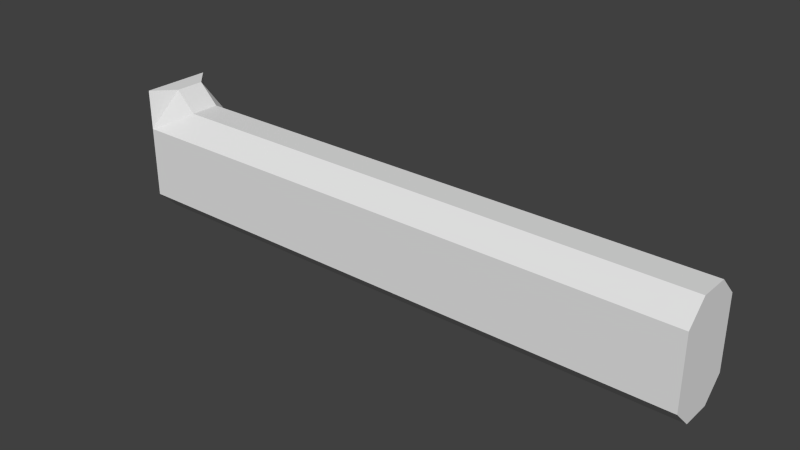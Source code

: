 # Source: pool_R.blend  (saved by Blender 2.76.0; exported with 4.5.12 LTS)
import bpy
from mathutils import Matrix  # noqa: F401  (used for matrix-valued properties, if any)

bpy.ops.wm.read_factory_settings(use_empty=True)
scene = bpy.context.scene
scene.name = 'Scene'

# ---- collections
col_collection_1 = bpy.data.collections.new('Collection 1'); scene.collection.children.link(col_collection_1)

# ---- materials (node trees are filled in below, after node groups)
mat_glass = bpy.data.materials.new('glass')
mat_glass.alpha_threshold = 0.0
mat_glass.use_transparent_shadow = False
mat_glass.roughness = 0.5
mat_glass.line_color = (0.0, 0.0, 0.0, 1.0)

# ---- material node trees

# ---- world
world_world = bpy.data.worlds.new('World'); scene.world = world_world
world_world.color = (0.05088, 0.05088, 0.05088)
world_world.use_sun_shadow = False
world_world.sun_shadow_jitter_overblur = 0.0
world_world.cycles.sampling_method = 'MANUAL'
world_world.cycles.sample_map_resolution = 256

# ---- meshes
me_cube = bpy.data.meshes.new('Cube')
me_cube.from_pydata([(-1.105, 0.08431, -0.3623), (-1.105, 0.1996, -0.247), (-0.8744, 0.1996, -0.247), (-0.8744, 0.08431, -0.3623), (-1.105, -0.08431, -0.3623), (-0.8744, -0.08431, -0.3623), (-0.8744, -0.1996, -0.247), (-1.105, -0.1996, -0.247), (-1.105, 0.1996, 0.3929), (-0.9897, 0.08431, 0.3929), (-0.8744, 0.08431, 0.2776), (-0.8744, 0.1996, 0.1623), (-1.105, 0.1996, 0.1623), (-1.105, -0.1996, 0.3929), (-1.105, -0.1996, 0.1623), (-0.8744, -0.1996, 0.1623), (-0.8744, -0.08431, 0.2776), (-0.9897, -0.08431, 0.3929), (2.227, 0.08431, -0.3623), (2.227, -0.1996, -0.247), (2.227, 0.1996, 0.1623), (2.227, -0.08431, 0.2776), (2.227, 0.1996, -0.247), (2.227, -0.08431, -0.3623), (2.227, 0.08431, 0.2776), (2.227, -0.1996, 0.1623)], [], [(19, 25, 15, 6), (24, 10, 16, 21), (20, 22, 2, 11), (18, 23, 5, 3), (4, 0, 3, 5), (0, 1, 2, 3), (4, 5, 6, 7), (8, 9, 10, 11, 12), (13, 14, 15, 16, 17), (18, 3, 2, 22), (19, 6, 5, 23), (20, 11, 10, 24), (21, 16, 15, 25), (1, 12, 11, 2), (14, 7, 6, 15), (9, 17, 16, 10), (21, 25, 19, 23, 18, 22, 20, 24), (4, 7, 14, 13, 8, 12, 1, 0), (8, 13, 17, 9)])
me_cube.materials.append(mat_glass)
me_cube.use_remesh_preserve_volume = False
me_cube.use_remesh_preserve_attributes = False
me_cube.use_mirror_vertex_groups = False
me_cube.update()

# ---- objects
ob_cube = bpy.data.objects.new('Cube', me_cube)

# ---- transforms, parenting, visibility, modifiers, constraints
ob_cube.location = (0.0, 0.0, 0.0)
ob_cube.lock_rotations_4d = False
ob_cube.empty_display_type = 'ARROWS'
ob_cube.lineart.crease_threshold = 0.0

# ---- collection membership
col_collection_1.objects.link(ob_cube)

# ---- scene / render settings (as saved in the file)
scene.frame_start = 1; scene.frame_end = 250; scene.frame_set(1)
scene.render.engine = 'BLENDER_EEVEE_NEXT'
scene.render.resolution_percentage = 50
scene.render.dither_intensity = 0.0
scene.cycles.use_denoising = False
scene.cycles.samples = 10
scene.cycles.sampling_pattern = 'TABULATED_SOBOL'
scene.cycles.light_sampling_threshold = 0.0
scene.cycles.use_adaptive_sampling = False
scene.cycles.use_light_tree = False
scene.cycles.blur_glossy = 0.0
scene.cycles.pixel_filter_type = 'GAUSSIAN'
scene.cycles.sample_clamp_indirect = 0.0
scene.view_settings.view_transform = 'Standard'
bpy.context.view_layer.update()

# ---- added for rendering (the .blend has no active camera and no usable light): camera, sun
cam_auto = bpy.data.cameras.new('AutoCamera')
cam_auto.lens = 50.0
cam_auto.sensor_width = 36.0
cam_auto.clip_end = 1000.0
ob_auto_camera = bpy.data.objects.new('AutoCamera', cam_auto)
scene.collection.objects.link(ob_auto_camera)
ob_auto_camera.location = (3.74318, -3.81875, 2.56113)
ob_auto_camera.rotation_euler = (1.09748, -7.21219e-08, 0.694738)
scene.camera = ob_auto_camera
light_auto_sun = bpy.data.lights.new('AutoSun', 'SUN')
light_auto_sun.energy = 3.0
light_auto_sun.angle = 0.0523599
ob_auto_sun = bpy.data.objects.new('AutoSun', light_auto_sun)
scene.collection.objects.link(ob_auto_sun)
ob_auto_sun.rotation_euler = (0.872665, 0.174533, 0.523599)
bpy.context.view_layer.update()
